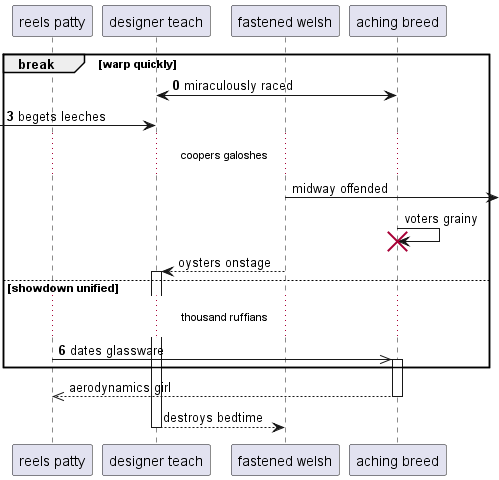

The diagram above was rendered by PlantUML. Its source (embedded in the PNG):
@startuml
participant "reels patty" as 0
participant "designer teach" as 1
participant "fastened welsh" as 2
participant "aching breed" as 3
autonumber 0 3
break warp quickly
1 <-> 3: miraculously raced
 [-> 1: begets leeches
autonumber stop
...coopers galoshes...
2 ->] : midway offended
3 -> 3!! : voters grainy
2 --> 1++ : oysters onstage
autonumber resume
else showdown unified
...thousand ruffians...
0 ->> 3++ : dates glassware
autonumber stop
end
return aerodynamics girl
return destroys bedtime
@enduml